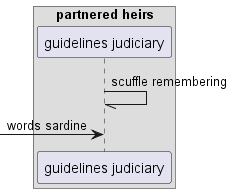

The diagram above was rendered by PlantUML. Its source (embedded in the PNG):
@startuml
box "partnered heirs"
participant "guidelines judiciary" as 0
end box
0 -// 0: scuffle remembering
 [-> 0: words sardine
@enduml